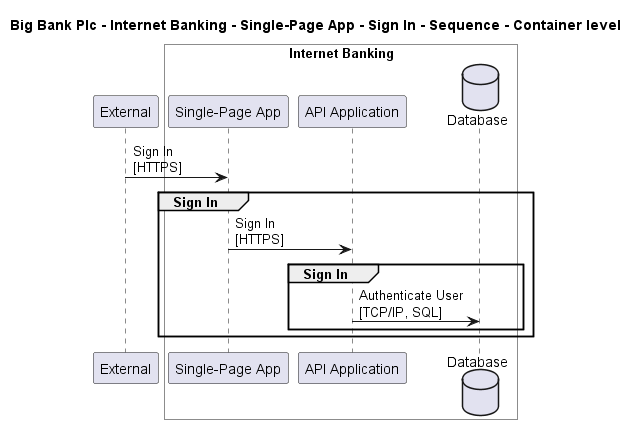

The diagram above was rendered by PlantUML. Its source (embedded in the PNG):
@startuml

title Big Bank Plc - Internet Banking - Single-Page App - Sign In - Sequence - Container level

participant "External" as C4InterFlow.SoftwareSystems.ExternalSystem

box "Internet Banking" #White
    participant "Single-Page App" as BigBankPlc.SoftwareSystems.InternetBanking.Containers.SinglePageApp
    participant "API Application" as BigBankPlc.SoftwareSystems.InternetBanking.Containers.APIApplication
    database "Database" as BigBankPlc.SoftwareSystems.InternetBanking.Containers.Database
end box


C4InterFlow.SoftwareSystems.ExternalSystem -> BigBankPlc.SoftwareSystems.InternetBanking.Containers.SinglePageApp : Sign In\n[HTTPS]
group Sign In
BigBankPlc.SoftwareSystems.InternetBanking.Containers.SinglePageApp -> BigBankPlc.SoftwareSystems.InternetBanking.Containers.APIApplication : Sign In\n[HTTPS]
group Sign In
BigBankPlc.SoftwareSystems.InternetBanking.Containers.APIApplication -> BigBankPlc.SoftwareSystems.InternetBanking.Containers.Database : Authenticate User\n[TCP/IP, SQL]
end
end


@enduml